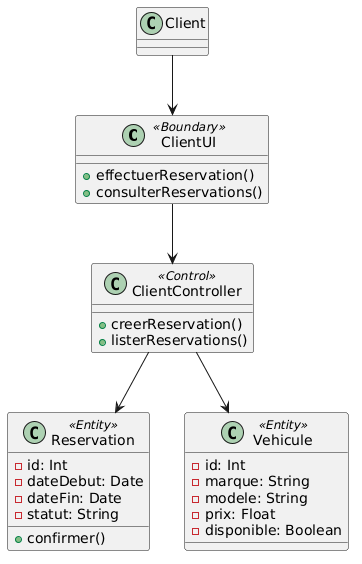

The diagram above was rendered by PlantUML. Its source (embedded in the PNG):
@startuml
class ClientUI <<Boundary>> {
  +effectuerReservation()
  +consulterReservations()
}

class ClientController <<Control>> {
  +creerReservation()
  +listerReservations()
}

class Reservation <<Entity>> {
  -id: Int
  -dateDebut: Date
  -dateFin: Date
  -statut: String
  +confirmer()
}

class Vehicule <<Entity>> {
  -id: Int
  -marque: String
  -modele: String
  -prix: Float
  -disponible: Boolean
}

Client --> ClientUI
ClientUI --> ClientController
ClientController --> Reservation
ClientController --> Vehicule
@enduml